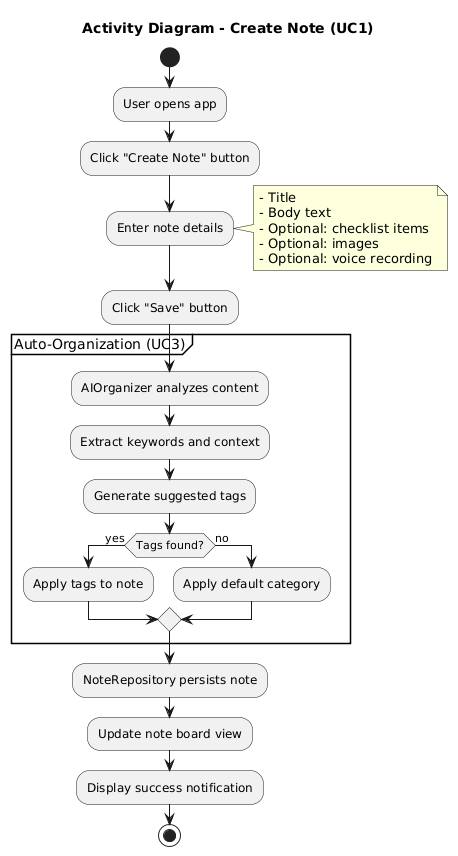

The diagram above was rendered by PlantUML. Its source (embedded in the PNG):
@startuml
title Activity Diagram - Create Note (UC1)

start

:User opens app;

:Click "Create Note" button;

:Enter note details;
note right
  - Title
  - Body text
  - Optional: checklist items
  - Optional: images
  - Optional: voice recording
end note

:Click "Save" button;

partition "Auto-Organization (UC3)" {
  :AIOrganizer analyzes content;

  :Extract keywords and context;

  :Generate suggested tags;

  if (Tags found?) then (yes)
    :Apply tags to note;
  else (no)
    :Apply default category;
  endif
}

:NoteRepository persists note;

:Update note board view;

:Display success notification;

stop
@enduml